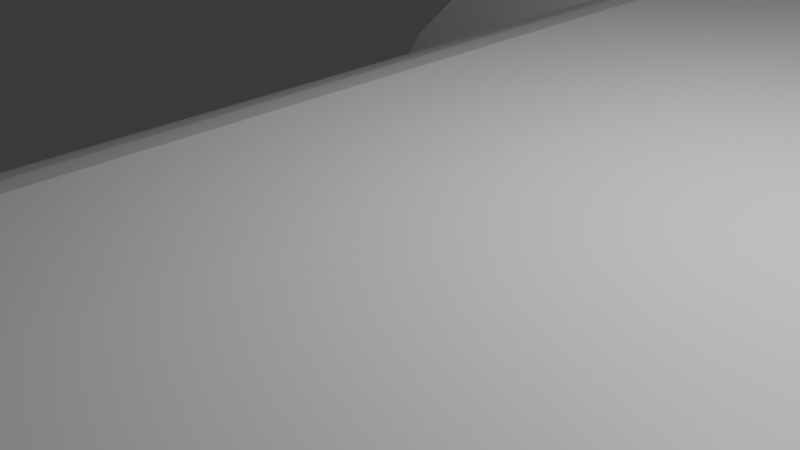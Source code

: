 # Source: stage4generalplatform1.blend  (saved by Blender 4.2.66; exported with 4.5.12 LTS)
import bpy
from mathutils import Matrix  # noqa: F401  (used for matrix-valued properties, if any)

bpy.ops.wm.read_factory_settings(use_empty=True)
scene = bpy.context.scene
scene.name = 'Scene'

# ---- collections
col_collection = bpy.data.collections.new('Collection'); scene.collection.children.link(col_collection)

# ---- materials (node trees are filled in below, after node groups)
mat_material = bpy.data.materials.new('Material')
mat_material.alpha_threshold = 0.0
mat_material.roughness = 0.5
mat_material.line_color = (0.0, 0.0, 0.0, 1.0)

# ---- material node trees
mat_material.use_nodes = True; mat_material.node_tree.nodes.clear()
_N = mat_material.node_tree.nodes; _L = mat_material.node_tree.links
n0 = _N.new('ShaderNodeOutputMaterial'); n0.name = 'Material Output'; n0.location = (300, 300)
n1 = _N.new('ShaderNodeBsdfPrincipled'); n1.name = 'Principled BSDF'; n1.location = (10, 300)
n1.inputs[3].default_value = 1.45
_L.new(n1.outputs[0], n0.inputs[0])
n0.is_active_output = True

# ---- world
world_world = bpy.data.worlds.new('World'); scene.world = world_world
world_world.use_nodes = True; world_world.node_tree.nodes.clear()
_N = world_world.node_tree.nodes; _L = world_world.node_tree.links
n0 = _N.new('ShaderNodeOutputWorld'); n0.name = 'World Output'; n0.location = (300, 300)
n1 = _N.new('ShaderNodeBackground'); n1.name = 'Background'; n1.location = (10, 300)
n1.inputs[0].default_value = (0.05088, 0.05088, 0.05088, 1.0)
_L.new(n1.outputs[0], n0.inputs[0])
n0.is_active_output = True
world_world.color = (0.05088, 0.05088, 0.05088)
world_world.sun_shadow_jitter_overblur = 0.0

# ---- cameras
cam_camera = bpy.data.cameras.new('Camera')
cam_camera.clip_end = 100.0
cam_camera.ortho_scale = 7.314

# ---- lights
light_light = bpy.data.lights.new('Light', 'POINT')
light_light.energy = 1000.0
light_light.shadow_soft_size = 0.1

# ---- meshes
me_cube = bpy.data.meshes.new('Cube')
me_cube.from_pydata([(1.0, 0.0, 1.0), (1.0, 0.0, -1.0), (1.0, -9.355, 1.0), (1.0, -9.355, -1.0), (-1.244, 0.0, 0.9697), (-0.7555, 0.0, -0.9697), (-1.244, -9.355, 0.9697), (-0.7555, -9.355, -0.9697), (-1.16, 0.0, -1.065), (-1.16, -9.355, -1.065), (-1.873, -9.355, 0.8042), (-1.873, 0.0, 0.8042), (-2.362, 0.0, -1.505), (-2.362, -9.355, -1.505), (-3.4, -9.355, 0.2046), (-3.4, 0.0, 0.2046), (-3.77, 0.0, -2.531), (-3.77, -9.355, -2.531), (-5.139, -9.355, -1.073), (-5.139, 0.0, -1.073), (-4.96, 0.0, -3.608), (-4.96, -9.355, -3.608), (-6.643, -9.355, -2.528), (-6.643, 0.0, -2.528), (-7.318, 0.0, -7.284), (-7.318, -9.355, -7.284), (-9.001, -9.355, -6.204), (-9.001, 0.0, -6.204), (-13.02, 0.0, -16.03), (-13.02, -9.355, -16.03), (-14.13, -9.355, -14.36), (-14.13, 0.0, -14.36), (-15.11, 0.0, -17.38), (-15.11, -9.355, -17.38), (-15.76, -9.355, -15.48), (-15.76, 0.0, -15.48), (-19.39, 0.0, -18.8), (-19.39, -9.355, -18.8), (-19.51, -9.355, -16.8), (-19.51, 0.0, -16.8), (-27.19, 0.0, -18.89), (-27.19, -7.973, -18.89), (-27.26, -7.973, -17.65), (-27.26, 0.0, -17.65), (-0.7555, -7.8, -0.9697), (-2.362, -7.8, -1.505), (1.0, -7.8, 1.0), (-1.244, -7.8, 0.9697), (1.0, -7.8, -1.0), (-1.16, -7.8, -1.065), (-1.873, -7.8, 0.8042), (-3.4, -7.8, 0.2046), (-3.77, -7.8, -2.531), (-5.139, -7.8, -1.073), (-4.96, -7.8, -3.608), (-6.643, -7.8, -2.528), (-7.318, -7.8, -7.284), (-9.001, -7.8, -6.204), (-13.02, -7.8, -16.03), (-14.13, -7.8, -14.36), (-15.11, -7.8, -17.38), (-15.76, -7.8, -15.48), (-27.19, -7.009, -18.89), (-19.39, -7.8, -18.8), (-19.51, -7.8, -16.8), (-27.26, -7.009, -17.65), (-1.638, -9.209, 1.465), (-3.461, -9.209, 1.44), (-1.638, -7.946, 1.465), (-3.971, -9.209, 1.306), (-5.211, -9.209, 0.819), (-6.624, -9.209, -0.2191), (-7.846, -9.209, -1.401), (-9.761, -9.209, -4.386), (-13.93, -9.209, -11.01), (-15.25, -9.209, -11.92), (-18.29, -9.209, -12.99), (-3.461, -7.946, 1.44), (-3.971, -7.946, 1.306), (-5.211, -7.946, 0.819), (-6.624, -7.946, -0.2191), (-7.846, -7.946, -1.401), (-9.761, -7.946, -4.386), (-13.93, -7.946, -11.01), (-15.25, -7.946, -11.92), (-18.29, -7.946, -12.99), (6.222, 0.0, 1.0), (6.222, 0.0, -1.0), (6.222, -9.355, 1.0), (6.222, -9.355, -1.0), (6.222, -7.8, 1.0), (6.222, -7.8, -1.0), (4.775, -7.8, 1.0), (4.775, -9.355, -1.0), (4.775, -9.355, 1.0), (4.775, -7.8, -1.0), (4.775, 0.0, 1.0), (4.775, 0.0, -1.0), (4.775, -9.355, -4.687), (6.222, -9.355, -4.687), (6.222, -7.8, -4.687), (6.222, 0.0, -4.687), (4.775, -7.8, -4.687), (4.775, 0.0, -4.687)], [], [(22, 18, 71, 72), (3, 2, 6, 7), (44, 7, 9, 49), (44, 48, 3, 7), (95, 97, 103, 102), (50, 11, 15, 51), (47, 4, 11, 50), (7, 6, 10, 9), (51, 15, 19, 53), (9, 10, 14, 13), (49, 9, 13, 45), (52, 17, 21, 54), (13, 14, 18, 17), (45, 13, 17, 52), (21, 22, 26, 25), (17, 18, 22, 21), (53, 19, 23, 55), (25, 26, 30, 29), (55, 23, 27, 57), (54, 21, 25, 56), (29, 30, 34, 33), (57, 27, 31, 59), (56, 25, 29, 58), (61, 35, 39, 64), (59, 31, 35, 61), (58, 29, 33, 60), (64, 39, 43, 65), (60, 33, 37, 63), (33, 34, 38, 37), (62, 41, 42, 65), (63, 37, 41, 62), (37, 38, 42, 41), (36, 63, 62, 40), (40, 62, 65, 43), (32, 60, 63, 36), (38, 64, 65, 42), (28, 58, 60, 32), (47, 50, 78, 77), (57, 59, 83, 82), (24, 56, 58, 28), (51, 53, 80, 79), (20, 54, 56, 24), (14, 10, 69, 70), (2, 46, 68, 66), (12, 45, 52, 16), (16, 52, 54, 20), (8, 49, 45, 12), (46, 47, 77, 68), (61, 64, 85, 84), (18, 14, 70, 71), (94, 93, 89, 88), (5, 1, 48, 44), (5, 44, 49, 8), (0, 4, 47, 46), (68, 77, 67, 66), (74, 83, 84, 75), (75, 84, 85, 76), (73, 82, 83, 74), (72, 81, 82, 73), (71, 80, 81, 72), (70, 79, 80, 71), (67, 77, 78, 69), (69, 78, 79, 70), (50, 51, 79, 78), (55, 57, 82, 81), (10, 6, 67, 69), (53, 55, 81, 80), (34, 30, 74, 75), (38, 34, 75, 76), (59, 61, 84, 83), (30, 26, 73, 74), (6, 2, 66, 67), (64, 38, 76, 85), (26, 22, 72, 73), (91, 90, 88, 89), (87, 86, 90, 91), (96, 92, 90, 86), (89, 93, 98, 99), (92, 94, 88, 90), (46, 2, 94, 92), (48, 1, 97, 95), (0, 46, 92, 96), (2, 3, 93, 94), (3, 48, 95, 93), (98, 102, 100, 99), (102, 103, 101, 100), (91, 89, 99, 100), (87, 91, 100, 101), (93, 95, 102, 98)])
_uv = me_cube.uv_layers.new(name='UVMap')
_uv.uv.foreach_set('vector', [0.625, 1.0, 0.625, 1.0, 0.625, 1.0, 0.625, 1.0, 0.375, 0.75, 0.625, 0.75, 0.625, 1.0, 0.375, 1.0, 0.125, 0.7084, 0.125, 0.75, 0.125, 0.75, 0.125, 0.7084, 0.125, 0.7084, 0.375, 0.7084, 0.375, 0.75, 0.125, 0.75, 0.375, 0.7084, 0.375, 0.5, 0.375, 0.5, 0.375, 0.7084, 0.875, 0.7084, 0.875, 0.5, 0.875, 0.5, 0.875, 0.7084, 0.875, 0.7084, 0.875, 0.5, 0.875, 0.5, 0.875, 0.7084, 0.375, 1.0, 0.625, 1.0, 0.625, 1.0, 0.375, 1.0, 0.875, 0.7084, 0.875, 0.5, 0.875, 0.5, 0.875, 0.7084, 0.375, 1.0, 0.625, 1.0, 0.625, 1.0, 0.375, 1.0, 0.125, 0.7084, 0.125, 0.75, 0.125, 0.75, 0.125, 0.7084, 0.125, 0.7084, 0.125, 0.75, 0.125, 0.75, 0.125, 0.7084, 0.375, 1.0, 0.625, 1.0, 0.625, 1.0, 0.375, 1.0, 0.125, 0.7084, 0.125, 0.75, 0.125, 0.75, 0.125, 0.7084, 0.375, 1.0, 0.625, 1.0, 0.625, 1.0, 0.375, 1.0, 0.375, 1.0, 0.625, 1.0, 0.625, 1.0, 0.375, 1.0, 0.875, 0.7084, 0.875, 0.5, 0.875, 0.5, 0.875, 0.7084, 0.375, 1.0, 0.625, 1.0, 0.625, 1.0, 0.375, 1.0, 0.875, 0.7084, 0.875, 0.5, 0.875, 0.5, 0.875, 0.7084, 0.125, 0.7084, 0.125, 0.75, 0.125, 0.75, 0.125, 0.7084, 0.375, 1.0, 0.625, 1.0, 0.625, 1.0, 0.375, 1.0, 0.875, 0.7084, 0.875, 0.5, 0.875, 0.5, 0.875, 0.7084, 0.125, 0.7084, 0.125, 0.75, 0.125, 0.75, 0.125, 0.7084, 0.875, 0.7084, 0.875, 0.5, 0.875, 0.5, 0.875, 0.7084, 0.875, 0.7084, 0.875, 0.5, 0.875, 0.5, 0.875, 0.7084, 0.125, 0.7084, 0.125, 0.75, 0.125, 0.75, 0.125, 0.7084, 0.875, 0.7084, 0.875, 0.5, 0.875, 0.5, 0.875, 0.7084, 0.125, 0.7084, 0.125, 0.75, 0.125, 0.75, 0.125, 0.7084, 0.375, 1.0, 0.625, 1.0, 0.625, 1.0, 0.375, 1.0, 0.3334, 0.9169, 0.375, 1.0, 0.875, 0.75, 0.875, 0.7084, 0.125, 0.7084, 0.125, 0.75, 0.125, 0.75, 0.125, 0.7084, 0.375, 1.0, 0.625, 1.0, 0.625, 1.0, 0.375, 1.0, 0.125, 0.5, 0.125, 0.7084, 0.125, 0.7084, 0.125, 0.5, 0.125, 0.5, 0.3334, 0.9169, 0.875, 0.7084, 0.875, 0.5, 0.125, 0.5, 0.125, 0.7084, 0.125, 0.7084, 0.125, 0.5, 0.875, 0.75, 0.875, 0.7084, 0.875, 0.7084, 0.875, 0.75, 0.125, 0.5, 0.125, 0.7084, 0.125, 0.7084, 0.125, 0.5, 0.875, 0.7084, 0.875, 0.7084, 0.875, 0.7084, 0.875, 0.7084, 0.875, 0.7084, 0.875, 0.7084, 0.875, 0.7084, 0.875, 0.7084, 0.125, 0.5, 0.125, 0.7084, 0.125, 0.7084, 0.125, 0.5, 0.875, 0.7084, 0.875, 0.7084, 0.875, 0.7084, 0.875, 0.7084, 0.125, 0.5, 0.125, 0.7084, 0.125, 0.7084, 0.125, 0.5, 0.625, 1.0, 0.625, 1.0, 0.625, 1.0, 0.625, 1.0, 0.625, 0.75, 0.625, 0.7084, 0.625, 0.7084, 0.625, 0.75, 0.125, 0.5, 0.125, 0.7084, 0.125, 0.7084, 0.125, 0.5, 0.125, 0.5, 0.125, 0.7084, 0.125, 0.7084, 0.125, 0.5, 0.125, 0.5, 0.125, 0.7084, 0.125, 0.7084, 0.125, 0.5, 0.625, 0.7084, 0.875, 0.7084, 0.875, 0.7084, 0.625, 0.7084, 0.875, 0.7084, 0.875, 0.7084, 0.875, 0.7084, 0.875, 0.7084, 0.625, 1.0, 0.625, 1.0, 0.625, 1.0, 0.625, 1.0, 0.625, 0.75, 0.375, 0.75, 0.375, 0.75, 0.625, 0.75, 0.125, 0.5, 0.375, 0.5, 0.375, 0.7084, 0.125, 0.7084, 0.125, 0.5, 0.125, 0.7084, 0.125, 0.7084, 0.125, 0.5, 0.625, 0.5, 0.875, 0.5, 0.875, 0.7084, 0.625, 0.7084, 0.625, 0.7084, 0.875, 0.7084, 0.875, 0.75, 0.625, 0.75, 0.875, 0.75, 0.875, 0.7084, 0.875, 0.7084, 0.875, 0.75, 0.875, 0.75, 0.875, 0.7084, 0.875, 0.7084, 0.875, 0.75, 0.875, 0.75, 0.875, 0.7084, 0.875, 0.7084, 0.875, 0.75, 0.875, 0.75, 0.875, 0.7084, 0.875, 0.7084, 0.875, 0.75, 0.875, 0.75, 0.875, 0.7084, 0.875, 0.7084, 0.875, 0.75, 0.875, 0.75, 0.875, 0.7084, 0.875, 0.7084, 0.875, 0.75, 0.875, 0.75, 0.875, 0.7084, 0.875, 0.7084, 0.875, 0.75, 0.875, 0.75, 0.875, 0.7084, 0.875, 0.7084, 0.875, 0.75, 0.875, 0.7084, 0.875, 0.7084, 0.875, 0.7084, 0.875, 0.7084, 0.875, 0.7084, 0.875, 0.7084, 0.875, 0.7084, 0.875, 0.7084, 0.625, 1.0, 0.625, 1.0, 0.625, 1.0, 0.625, 1.0, 0.875, 0.7084, 0.875, 0.7084, 0.875, 0.7084, 0.875, 0.7084, 0.625, 1.0, 0.625, 1.0, 0.625, 1.0, 0.625, 1.0, 0.625, 1.0, 0.625, 1.0, 0.625, 1.0, 0.625, 1.0, 0.875, 0.7084, 0.875, 0.7084, 0.875, 0.7084, 0.875, 0.7084, 0.625, 1.0, 0.625, 1.0, 0.625, 1.0, 0.625, 1.0, 0.625, 1.0, 0.625, 0.75, 0.625, 0.75, 0.625, 1.0, 0.875, 0.7084, 0.875, 0.75, 0.875, 0.75, 0.875, 0.7084, 0.625, 1.0, 0.625, 1.0, 0.625, 1.0, 0.625, 1.0, 0.375, 0.7084, 0.625, 0.7084, 0.625, 0.75, 0.375, 0.75, 0.375, 0.5, 0.625, 0.5, 0.625, 0.7084, 0.375, 0.7084, 0.625, 0.5, 0.625, 0.7084, 0.625, 0.7084, 0.625, 0.5, 0.375, 0.75, 0.375, 0.75, 0.375, 0.75, 0.375, 0.75, 0.625, 0.7084, 0.625, 0.75, 0.625, 0.75, 0.625, 0.7084, 0.625, 0.7084, 0.625, 0.75, 0.625, 0.75, 0.625, 0.7084, 0.375, 0.7084, 0.375, 0.5, 0.375, 0.5, 0.375, 0.7084, 0.625, 0.5, 0.625, 0.7084, 0.625, 0.7084, 0.625, 0.5, 0.625, 0.75, 0.375, 0.75, 0.375, 0.75, 0.625, 0.75, 0.375, 0.75, 0.375, 0.7084, 0.375, 0.7084, 0.375, 0.75, 0.375, 0.75, 0.375, 0.7084, 0.375, 0.7084, 0.375, 0.75, 0.375, 0.7084, 0.375, 0.5, 0.375, 0.5, 0.375, 0.7084, 0.375, 0.7084, 0.375, 0.75, 0.375, 0.75, 0.375, 0.7084, 0.375, 0.5, 0.375, 0.7084, 0.375, 0.7084, 0.375, 0.5, 0.375, 0.75, 0.375, 0.7084, 0.375, 0.7084, 0.375, 0.75])
me_cube.materials.append(mat_material)
me_cube.use_mirror_vertex_groups = False
me_cube.update()

# ---- objects
ob_cube = bpy.data.objects.new('Cube', me_cube)
ob_light = bpy.data.objects.new('Light', light_light)
ob_camera = bpy.data.objects.new('Camera', cam_camera)

# ---- transforms, parenting, visibility, modifiers, constraints
ob_cube.location = (0.0, 0.0, 0.0)
ob_cube.lock_rotations_4d = False
ob_cube.empty_display_type = 'ARROWS'
ob_cube.lineart.crease_threshold = 0.0
_m = ob_cube.modifiers.new('Mirror', 'MIRROR')
_m.use_axis = (False, True, False)
_m.use_clip = True
ob_light.location = (4.076, 1.005, 5.904)
ob_light.rotation_euler = (0.6503, 0.05522, 1.866)
ob_light.lock_rotations_4d = False
ob_light.empty_display_type = 'ARROWS'
ob_light.color = (0.0, 0.0, 0.0, 0.0)
ob_light.lineart.crease_threshold = 0.0
ob_camera.location = (7.359, -6.926, 4.958)
ob_camera.rotation_euler = (1.109, 0.0, 0.8149)
ob_camera.lock_rotations_4d = False
ob_camera.empty_display_type = 'ARROWS'
ob_camera.color = (0.0, 0.0, 0.0, 0.0)
ob_camera.display_type = 'WIRE'
ob_camera.lineart.crease_threshold = 0.0

# ---- collection membership
col_collection.objects.link(ob_cube)
col_collection.objects.link(ob_light)
col_collection.objects.link(ob_camera)

# ---- scene / render settings (as saved in the file)
scene.camera = ob_camera
scene.frame_start = 1; scene.frame_end = 250; scene.frame_set(1)
scene.render.engine = 'BLENDER_EEVEE_NEXT'
bpy.context.view_layer.update()
